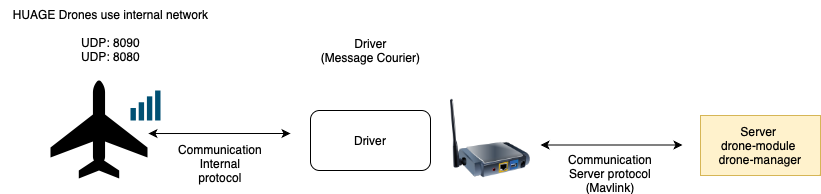

The diagram above was exported from draw.io. Its source (the exported page's mxGraphModel, read from the mxfile embedded in the PNG):
<mxGraphModel dx="1194" dy="877" grid="1" gridSize="10" guides="1" tooltips="1" connect="1" arrows="1" fold="1" page="1" pageScale="1" pageWidth="827" pageHeight="1169" math="0" shadow="0">
  <root>
    <mxCell id="0" />
    <mxCell id="1" parent="0" />
    <mxCell id="kKtGDApFM-wINDEVV8Bb-1" value="" style="shape=mxgraph.signs.transportation.airplane_3;html=1;pointerEvents=1;fillColor=#000000;strokeColor=none;verticalLabelPosition=bottom;verticalAlign=top;align=center;" vertex="1" parent="1">
      <mxGeometry x="80" y="390" width="97" height="98" as="geometry" />
    </mxCell>
    <mxCell id="kKtGDApFM-wINDEVV8Bb-2" value="HUAGE Drones use internal network&lt;div&gt;&lt;br&gt;&lt;div&gt;UDP: 8090&lt;/div&gt;&lt;/div&gt;&lt;div&gt;UDP: 8080&lt;/div&gt;" style="text;html=1;align=center;verticalAlign=middle;resizable=0;points=[];autosize=1;strokeColor=none;fillColor=none;" vertex="1" parent="1">
      <mxGeometry x="30" y="310" width="220" height="70" as="geometry" />
    </mxCell>
    <mxCell id="kKtGDApFM-wINDEVV8Bb-3" value="" style="endArrow=classic;startArrow=classic;html=1;rounded=0;exitX=1.01;exitY=0.541;exitDx=0;exitDy=0;exitPerimeter=0;" edge="1" parent="1" source="kKtGDApFM-wINDEVV8Bb-1">
      <mxGeometry width="50" height="50" relative="1" as="geometry">
        <mxPoint x="390" y="500" as="sourcePoint" />
        <mxPoint x="320" y="443" as="targetPoint" />
      </mxGeometry>
    </mxCell>
    <mxCell id="kKtGDApFM-wINDEVV8Bb-4" value="Driver" style="rounded=1;whiteSpace=wrap;html=1;" vertex="1" parent="1">
      <mxGeometry x="340" y="420" width="120" height="60" as="geometry" />
    </mxCell>
    <mxCell id="kKtGDApFM-wINDEVV8Bb-5" value="Communication&lt;div&gt;Internal protocol&lt;/div&gt;" style="text;html=1;align=center;verticalAlign=middle;whiteSpace=wrap;rounded=0;" vertex="1" parent="1">
      <mxGeometry x="220" y="458" width="60" height="30" as="geometry" />
    </mxCell>
    <mxCell id="kKtGDApFM-wINDEVV8Bb-6" value="" style="image;html=1;image=img/lib/clip_art/networking/Print_Server_Wireless_128x128.png" vertex="1" parent="1">
      <mxGeometry x="480" y="408" width="80" height="80" as="geometry" />
    </mxCell>
    <mxCell id="kKtGDApFM-wINDEVV8Bb-7" value="" style="points=[[0,0.58,0],[0.09,0.58,0],[0.36,0.39,0],[0.64,0.195,0],[0.91,0,0],[1,0,0],[1,0.25,0],[1,0.5,0],[1,0.75,0],[1,1,0],[0,1,0],[0.09,1,0],[0.36,1,0],[0.64,1,0],[0.91,1,0],[0,0.79,0]];verticalLabelPosition=bottom;sketch=0;html=1;verticalAlign=top;aspect=fixed;align=center;pointerEvents=1;shape=mxgraph.cisco19.wifi_indicator;fillColor=#005073;strokeColor=none;" vertex="1" parent="1">
      <mxGeometry x="160" y="400" width="30" height="30" as="geometry" />
    </mxCell>
    <mxCell id="kKtGDApFM-wINDEVV8Bb-11" value="Server&amp;nbsp;&lt;div&gt;drone-module&amp;nbsp;&lt;/div&gt;&lt;div&gt;drone-manager&lt;/div&gt;" style="rounded=0;whiteSpace=wrap;html=1;fillColor=#fff2cc;strokeColor=#d6b656;" vertex="1" parent="1">
      <mxGeometry x="730" y="425" width="120" height="60" as="geometry" />
    </mxCell>
    <mxCell id="kKtGDApFM-wINDEVV8Bb-12" value="" style="endArrow=classic;startArrow=classic;html=1;rounded=0;exitX=1.01;exitY=0.541;exitDx=0;exitDy=0;exitPerimeter=0;" edge="1" parent="1">
      <mxGeometry width="50" height="50" relative="1" as="geometry">
        <mxPoint x="570" y="454.5" as="sourcePoint" />
        <mxPoint x="712" y="454.5" as="targetPoint" />
      </mxGeometry>
    </mxCell>
    <mxCell id="kKtGDApFM-wINDEVV8Bb-14" value="Communication&lt;div&gt;Server protocol&lt;/div&gt;&lt;div&gt;(Mavlink)&lt;/div&gt;" style="text;html=1;align=center;verticalAlign=middle;whiteSpace=wrap;rounded=0;" vertex="1" parent="1">
      <mxGeometry x="610" y="468" width="60" height="30" as="geometry" />
    </mxCell>
    <mxCell id="kKtGDApFM-wINDEVV8Bb-15" value="Driver&lt;div&gt;(Message Courier)&lt;/div&gt;" style="text;html=1;align=center;verticalAlign=middle;resizable=0;points=[];autosize=1;strokeColor=none;fillColor=none;" vertex="1" parent="1">
      <mxGeometry x="340" y="340" width="120" height="40" as="geometry" />
    </mxCell>
  </root>
</mxGraphModel>